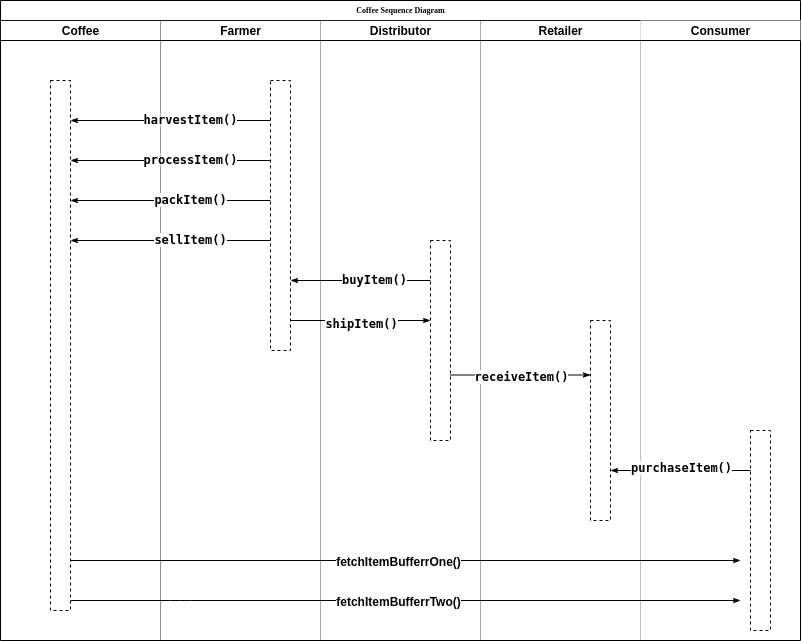

The diagram above was exported from draw.io. Its source (the exported page's mxGraphModel, read from the mxfile embedded in the PNG):
<mxGraphModel dx="942" dy="653" grid="1" gridSize="10" guides="1" tooltips="1" connect="1" arrows="1" fold="1" page="1" pageScale="1" pageWidth="1100" pageHeight="850" background="#ffffff" math="0" shadow="0">
  <root>
    <mxCell id="0" />
    <mxCell id="1" parent="0" />
    <mxCell id="77e6c97f196da883-1" value="Coffee Sequence Diagram" style="swimlane;html=1;childLayout=stackLayout;startSize=20;rounded=0;shadow=0;labelBackgroundColor=none;strokeWidth=1;fontFamily=Verdana;fontSize=8;align=center;" parent="1" vertex="1">
      <mxGeometry x="70" y="40" width="800" height="640" as="geometry" />
    </mxCell>
    <mxCell id="77e6c97f196da883-2" value="Coffee" style="swimlane;html=1;startSize=20;opacity=25;" parent="77e6c97f196da883-1" vertex="1">
      <mxGeometry y="20" width="160" height="620" as="geometry" />
    </mxCell>
    <mxCell id="77e6c97f196da883-26" style="edgeStyle=orthogonalEdgeStyle;rounded=1;html=1;labelBackgroundColor=none;startArrow=none;startFill=0;startSize=5;endArrow=classicThin;endFill=1;endSize=5;jettySize=auto;orthogonalLoop=1;strokeWidth=1;fontFamily=Verdana;fontSize=8" parent="77e6c97f196da883-2" edge="1">
      <mxGeometry relative="1" as="geometry">
        <mxPoint x="270" y="100" as="sourcePoint" />
        <mxPoint x="70" y="100" as="targetPoint" />
      </mxGeometry>
    </mxCell>
    <mxCell id="WgkrolmlOu-5s4OP6XZI-12" value="&lt;font face=&quot;droid sans mono, monospace, monospace, droid sans fallback&quot; size=&quot;1&quot;&gt;&lt;span style=&quot;background-color: rgb(255 , 255 , 255) ; font-size: 12px&quot;&gt;&lt;b&gt;harvestItem()&lt;/b&gt;&lt;/span&gt;&lt;/font&gt;" style="edgeLabel;html=1;align=center;verticalAlign=middle;resizable=0;points=[];" parent="77e6c97f196da883-26" vertex="1" connectable="0">
      <mxGeometry x="-0.1875" y="-2" relative="1" as="geometry">
        <mxPoint as="offset" />
      </mxGeometry>
    </mxCell>
    <mxCell id="WgkrolmlOu-5s4OP6XZI-14" style="edgeStyle=orthogonalEdgeStyle;rounded=1;html=1;labelBackgroundColor=none;startArrow=none;startFill=0;startSize=5;endArrow=classicThin;endFill=1;endSize=5;jettySize=auto;orthogonalLoop=1;strokeWidth=1;fontFamily=Verdana;fontSize=8" parent="77e6c97f196da883-2" edge="1">
      <mxGeometry relative="1" as="geometry">
        <mxPoint x="270" y="140" as="sourcePoint" />
        <mxPoint x="70" y="140" as="targetPoint" />
      </mxGeometry>
    </mxCell>
    <mxCell id="WgkrolmlOu-5s4OP6XZI-15" value="&lt;font face=&quot;droid sans mono, monospace, monospace, droid sans fallback&quot; size=&quot;1&quot;&gt;&lt;span style=&quot;background-color: rgb(255 , 255 , 255) ; font-size: 12px&quot;&gt;&lt;b&gt;processItem()&lt;/b&gt;&lt;/span&gt;&lt;/font&gt;" style="edgeLabel;html=1;align=center;verticalAlign=middle;resizable=0;points=[];" parent="WgkrolmlOu-5s4OP6XZI-14" vertex="1" connectable="0">
      <mxGeometry x="-0.1875" y="-2" relative="1" as="geometry">
        <mxPoint as="offset" />
      </mxGeometry>
    </mxCell>
    <mxCell id="77e6c97f196da883-3" value="Farmer" style="swimlane;html=1;startSize=20;swimlaneLine=1;opacity=25;" parent="77e6c97f196da883-1" vertex="1">
      <mxGeometry x="160" y="20" width="160" height="620" as="geometry" />
    </mxCell>
    <mxCell id="WgkrolmlOu-5s4OP6XZI-21" value="" style="rounded=0;whiteSpace=wrap;html=1;dashed=1;strokeColor=#000000;" parent="77e6c97f196da883-3" vertex="1">
      <mxGeometry x="110" y="60" width="20" height="270" as="geometry" />
    </mxCell>
    <mxCell id="WgkrolmlOu-5s4OP6XZI-25" style="edgeStyle=orthogonalEdgeStyle;rounded=1;html=1;labelBackgroundColor=none;startArrow=none;startFill=0;startSize=5;endArrow=classicThin;endFill=1;endSize=5;jettySize=auto;orthogonalLoop=1;strokeWidth=1;fontFamily=Verdana;fontSize=8" parent="77e6c97f196da883-3" edge="1">
      <mxGeometry relative="1" as="geometry">
        <mxPoint x="110" y="180" as="sourcePoint" />
        <mxPoint x="-90" y="180" as="targetPoint" />
      </mxGeometry>
    </mxCell>
    <mxCell id="WgkrolmlOu-5s4OP6XZI-26" value="&lt;font face=&quot;droid sans mono, monospace, monospace, droid sans fallback&quot; size=&quot;1&quot;&gt;&lt;span style=&quot;background-color: rgb(255 , 255 , 255) ; font-size: 12px&quot;&gt;&lt;b&gt;packItem()&lt;/b&gt;&lt;/span&gt;&lt;/font&gt;" style="edgeLabel;html=1;align=center;verticalAlign=middle;resizable=0;points=[];" parent="WgkrolmlOu-5s4OP6XZI-25" vertex="1" connectable="0">
      <mxGeometry x="-0.1875" y="-2" relative="1" as="geometry">
        <mxPoint as="offset" />
      </mxGeometry>
    </mxCell>
    <mxCell id="WgkrolmlOu-5s4OP6XZI-27" style="edgeStyle=orthogonalEdgeStyle;rounded=1;html=1;labelBackgroundColor=none;startArrow=none;startFill=0;startSize=5;endArrow=classicThin;endFill=1;endSize=5;jettySize=auto;orthogonalLoop=1;strokeWidth=1;fontFamily=Verdana;fontSize=8" parent="77e6c97f196da883-3" edge="1">
      <mxGeometry relative="1" as="geometry">
        <mxPoint x="110" y="220" as="sourcePoint" />
        <mxPoint x="-90" y="220" as="targetPoint" />
      </mxGeometry>
    </mxCell>
    <mxCell id="WgkrolmlOu-5s4OP6XZI-28" value="&lt;font face=&quot;droid sans mono, monospace, monospace, droid sans fallback&quot; size=&quot;1&quot;&gt;&lt;span style=&quot;background-color: rgb(255 , 255 , 255) ; font-size: 12px&quot;&gt;&lt;b&gt;sellItem()&lt;/b&gt;&lt;/span&gt;&lt;/font&gt;" style="edgeLabel;html=1;align=center;verticalAlign=middle;resizable=0;points=[];" parent="WgkrolmlOu-5s4OP6XZI-27" vertex="1" connectable="0">
      <mxGeometry x="-0.1875" y="-2" relative="1" as="geometry">
        <mxPoint as="offset" />
      </mxGeometry>
    </mxCell>
    <mxCell id="77e6c97f196da883-4" value="Distributor" style="swimlane;html=1;startSize=20;dashed=1;dashPattern=1 1;opacity=25;" parent="77e6c97f196da883-1" vertex="1">
      <mxGeometry x="320" y="20" width="160" height="620" as="geometry" />
    </mxCell>
    <mxCell id="WgkrolmlOu-5s4OP6XZI-22" value="" style="rounded=0;whiteSpace=wrap;html=1;dashed=1;strokeColor=#000000;" parent="77e6c97f196da883-4" vertex="1">
      <mxGeometry x="110" y="220" width="20" height="200" as="geometry" />
    </mxCell>
    <mxCell id="WgkrolmlOu-5s4OP6XZI-29" style="edgeStyle=orthogonalEdgeStyle;rounded=1;html=1;labelBackgroundColor=none;startArrow=none;startFill=0;startSize=5;endArrow=classicThin;endFill=1;endSize=5;jettySize=auto;orthogonalLoop=1;strokeWidth=1;fontFamily=Verdana;fontSize=8" parent="77e6c97f196da883-4" edge="1">
      <mxGeometry relative="1" as="geometry">
        <mxPoint x="110" y="260" as="sourcePoint" />
        <mxPoint x="-30" y="260" as="targetPoint" />
      </mxGeometry>
    </mxCell>
    <mxCell id="WgkrolmlOu-5s4OP6XZI-30" value="&lt;font face=&quot;droid sans mono, monospace, monospace, droid sans fallback&quot; size=&quot;1&quot;&gt;&lt;span style=&quot;background-color: rgb(255 , 255 , 255) ; font-size: 12px&quot;&gt;&lt;b&gt;buyItem()&lt;/b&gt;&lt;/span&gt;&lt;/font&gt;" style="edgeLabel;html=1;align=center;verticalAlign=middle;resizable=0;points=[];" parent="WgkrolmlOu-5s4OP6XZI-29" vertex="1" connectable="0">
      <mxGeometry x="-0.1875" y="-2" relative="1" as="geometry">
        <mxPoint as="offset" />
      </mxGeometry>
    </mxCell>
    <mxCell id="WgkrolmlOu-5s4OP6XZI-31" style="edgeStyle=orthogonalEdgeStyle;rounded=1;html=1;labelBackgroundColor=none;startArrow=none;startFill=0;startSize=5;endArrow=classicThin;endFill=1;endSize=5;jettySize=auto;orthogonalLoop=1;strokeWidth=1;fontFamily=Verdana;fontSize=8" parent="77e6c97f196da883-4" edge="1">
      <mxGeometry relative="1" as="geometry">
        <mxPoint x="-30" y="300" as="sourcePoint" />
        <mxPoint x="110" y="300" as="targetPoint" />
      </mxGeometry>
    </mxCell>
    <mxCell id="WgkrolmlOu-5s4OP6XZI-32" value="&lt;font face=&quot;droid sans mono, monospace, monospace, droid sans fallback&quot; size=&quot;1&quot;&gt;&lt;span style=&quot;background-color: rgb(255 , 255 , 255) ; font-size: 12px&quot;&gt;&lt;b&gt;shipItem()&lt;/b&gt;&lt;/span&gt;&lt;/font&gt;" style="edgeLabel;html=1;align=center;verticalAlign=middle;resizable=0;points=[];" parent="WgkrolmlOu-5s4OP6XZI-31" vertex="1" connectable="0">
      <mxGeometry x="-0.1875" y="-2" relative="1" as="geometry">
        <mxPoint x="13" as="offset" />
      </mxGeometry>
    </mxCell>
    <mxCell id="77e6c97f196da883-5" value="Retailer" style="swimlane;html=1;startSize=20;opacity=25;" parent="77e6c97f196da883-1" vertex="1">
      <mxGeometry x="480" y="20" width="160" height="620" as="geometry" />
    </mxCell>
    <mxCell id="WgkrolmlOu-5s4OP6XZI-34" style="edgeStyle=orthogonalEdgeStyle;rounded=1;html=1;labelBackgroundColor=none;startArrow=none;startFill=0;startSize=5;endArrow=classicThin;endFill=1;endSize=5;jettySize=auto;orthogonalLoop=1;strokeWidth=1;fontFamily=Verdana;fontSize=8" parent="77e6c97f196da883-5" edge="1">
      <mxGeometry relative="1" as="geometry">
        <mxPoint x="-30" y="354.5" as="sourcePoint" />
        <mxPoint x="110" y="354.5" as="targetPoint" />
      </mxGeometry>
    </mxCell>
    <mxCell id="WgkrolmlOu-5s4OP6XZI-35" value="&lt;font face=&quot;droid sans mono, monospace, monospace, droid sans fallback&quot; size=&quot;1&quot;&gt;&lt;span style=&quot;background-color: rgb(255 , 255 , 255) ; font-size: 12px&quot;&gt;&lt;b&gt;receiveItem()&lt;/b&gt;&lt;/span&gt;&lt;/font&gt;" style="edgeLabel;html=1;align=center;verticalAlign=middle;resizable=0;points=[];" parent="WgkrolmlOu-5s4OP6XZI-34" vertex="1" connectable="0">
      <mxGeometry x="-0.1875" y="-2" relative="1" as="geometry">
        <mxPoint x="13" y="-1.5" as="offset" />
      </mxGeometry>
    </mxCell>
    <mxCell id="WgkrolmlOu-5s4OP6XZI-36" value="" style="rounded=0;whiteSpace=wrap;html=1;dashed=1;strokeColor=#000000;" parent="77e6c97f196da883-5" vertex="1">
      <mxGeometry x="110" y="300" width="20" height="200" as="geometry" />
    </mxCell>
    <mxCell id="WgkrolmlOu-5s4OP6XZI-7" style="edgeStyle=orthogonalEdgeStyle;rounded=1;html=1;labelBackgroundColor=none;startArrow=none;startFill=0;startSize=5;endArrow=classicThin;endFill=1;endSize=5;jettySize=auto;orthogonalLoop=1;strokeWidth=1;fontFamily=Verdana;fontSize=8" parent="77e6c97f196da883-5" edge="1">
      <mxGeometry relative="1" as="geometry">
        <mxPoint x="-410" y="540" as="sourcePoint" />
        <mxPoint x="260" y="540" as="targetPoint" />
        <Array as="points">
          <mxPoint x="-100" y="540" />
          <mxPoint x="-100" y="540" />
        </Array>
      </mxGeometry>
    </mxCell>
    <mxCell id="WgkrolmlOu-5s4OP6XZI-8" value="&lt;b&gt;&lt;font style=&quot;font-size: 12px&quot;&gt;fetchItemBufferrOne()&lt;/font&gt;&lt;/b&gt;" style="edgeLabel;html=1;align=center;verticalAlign=middle;resizable=0;points=[];" parent="WgkrolmlOu-5s4OP6XZI-7" vertex="1" connectable="0">
      <mxGeometry x="-0.0246" relative="1" as="geometry">
        <mxPoint as="offset" />
      </mxGeometry>
    </mxCell>
    <mxCell id="WgkrolmlOu-5s4OP6XZI-9" style="edgeStyle=orthogonalEdgeStyle;rounded=1;html=1;labelBackgroundColor=none;startArrow=none;startFill=0;startSize=5;endArrow=classicThin;endFill=1;endSize=5;jettySize=auto;orthogonalLoop=1;strokeWidth=1;fontFamily=Verdana;fontSize=8" parent="77e6c97f196da883-5" edge="1">
      <mxGeometry relative="1" as="geometry">
        <mxPoint x="-410" y="580" as="sourcePoint" />
        <mxPoint x="260" y="580" as="targetPoint" />
        <Array as="points">
          <mxPoint x="-300" y="580" />
          <mxPoint x="-300" y="580" />
        </Array>
      </mxGeometry>
    </mxCell>
    <mxCell id="WgkrolmlOu-5s4OP6XZI-10" value="&lt;b&gt;&lt;font style=&quot;font-size: 12px&quot;&gt;fetchItemBufferrTwo()&lt;/font&gt;&lt;/b&gt;" style="edgeLabel;html=1;align=center;verticalAlign=middle;resizable=0;points=[];" parent="WgkrolmlOu-5s4OP6XZI-9" vertex="1" connectable="0">
      <mxGeometry x="-0.0246" relative="1" as="geometry">
        <mxPoint as="offset" />
      </mxGeometry>
    </mxCell>
    <mxCell id="77e6c97f196da883-6" value="Consumer" style="swimlane;html=1;startSize=20;strokeColor=none;" parent="77e6c97f196da883-1" vertex="1">
      <mxGeometry x="640" y="20" width="160" height="620" as="geometry" />
    </mxCell>
    <mxCell id="WgkrolmlOu-5s4OP6XZI-39" value="" style="rounded=0;whiteSpace=wrap;html=1;dashed=1;strokeColor=#000000;" parent="77e6c97f196da883-6" vertex="1">
      <mxGeometry x="110" y="410" width="20" height="200" as="geometry" />
    </mxCell>
    <mxCell id="WgkrolmlOu-5s4OP6XZI-49" style="edgeStyle=orthogonalEdgeStyle;rounded=1;html=1;labelBackgroundColor=none;startArrow=none;startFill=0;startSize=5;endArrow=classicThin;endFill=1;endSize=5;jettySize=auto;orthogonalLoop=1;strokeWidth=1;fontFamily=Verdana;fontSize=8" parent="77e6c97f196da883-6" edge="1">
      <mxGeometry relative="1" as="geometry">
        <mxPoint x="110" y="450" as="sourcePoint" />
        <mxPoint x="-30" y="450" as="targetPoint" />
      </mxGeometry>
    </mxCell>
    <mxCell id="WgkrolmlOu-5s4OP6XZI-50" value="&lt;font face=&quot;droid sans mono, monospace, monospace, droid sans fallback&quot; size=&quot;1&quot;&gt;&lt;span style=&quot;background-color: rgb(255 , 255 , 255) ; font-size: 12px&quot;&gt;&lt;b&gt;purchaseItem()&lt;/b&gt;&lt;/span&gt;&lt;/font&gt;" style="edgeLabel;html=1;align=center;verticalAlign=middle;resizable=0;points=[];" parent="WgkrolmlOu-5s4OP6XZI-49" vertex="1" connectable="0">
      <mxGeometry x="-0.1875" y="-2" relative="1" as="geometry">
        <mxPoint x="-13" y="-1.5" as="offset" />
      </mxGeometry>
    </mxCell>
    <mxCell id="WgkrolmlOu-5s4OP6XZI-16" value="" style="endArrow=none;html=1;" parent="1" edge="1">
      <mxGeometry width="50" height="50" relative="1" as="geometry">
        <mxPoint x="70" y="80" as="sourcePoint" />
        <mxPoint x="870" y="80" as="targetPoint" />
      </mxGeometry>
    </mxCell>
    <mxCell id="WgkrolmlOu-5s4OP6XZI-17" value="" style="rounded=0;whiteSpace=wrap;html=1;dashed=1;strokeColor=#000000;" parent="1" vertex="1">
      <mxGeometry x="120" y="120" width="20" height="530" as="geometry" />
    </mxCell>
  </root>
</mxGraphModel>